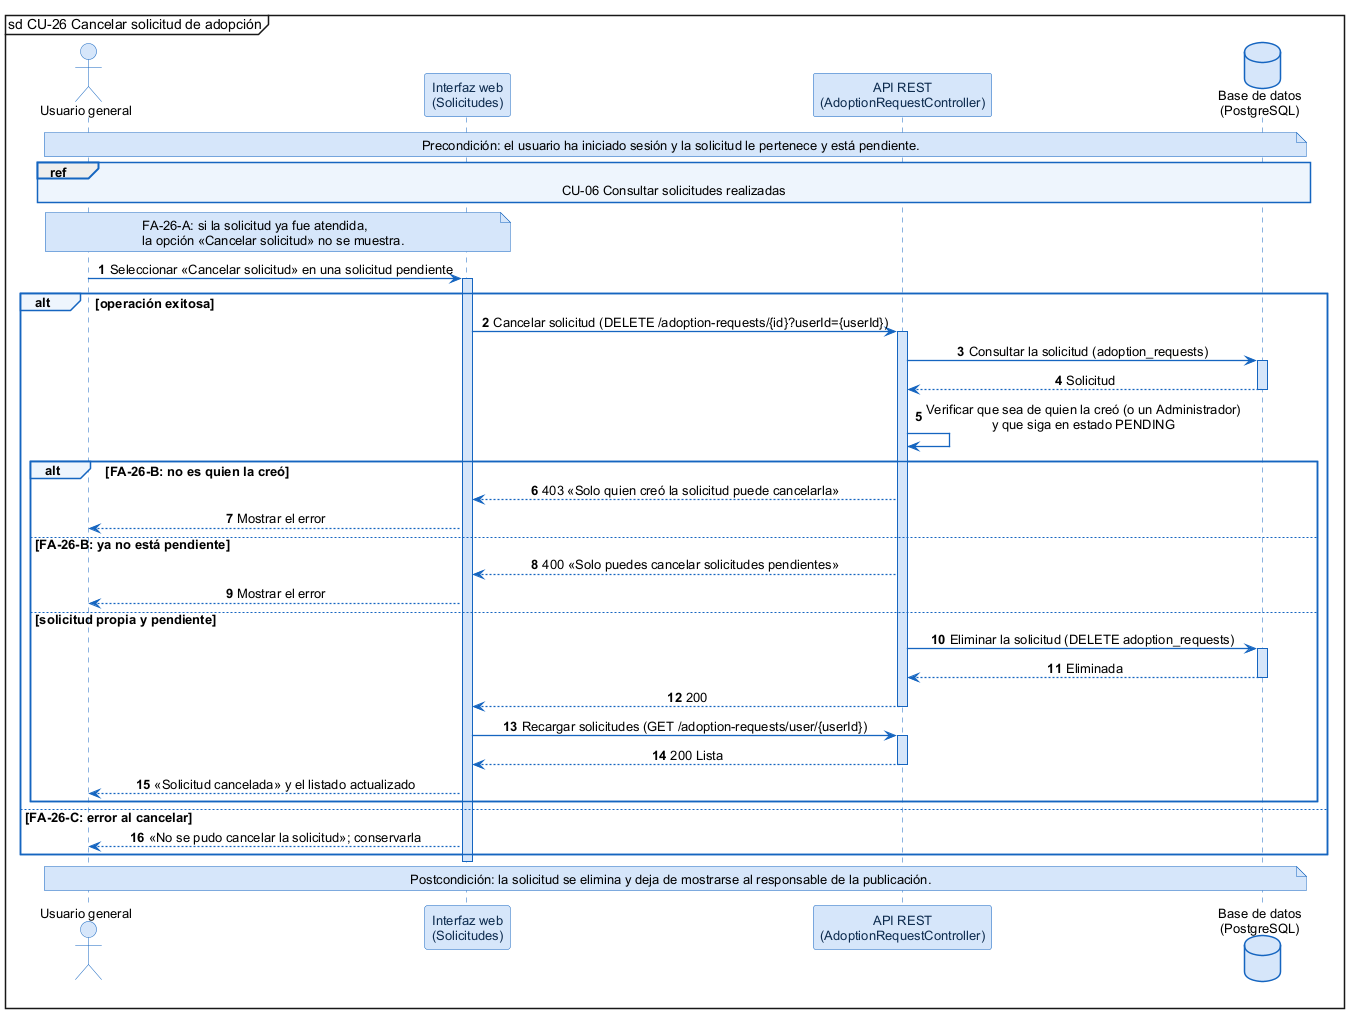

The diagram above was rendered by PlantUML. Its source (embedded in the PNG):
@startuml
skinparam shadowing false
skinparam defaultFontName Arial
skinparam defaultFontSize 13
skinparam backgroundColor #FFFFFF
skinparam sequenceMessageAlign center
skinparam ArrowColor #1565C0
skinparam ArrowThickness 1.3
skinparam sequence {
  LifeLineBorderColor #1565C0
  LifeLineBackgroundColor #D6E6FA
  ParticipantBorderColor #1565C0
  ParticipantBackgroundColor #D6E6FA
  ParticipantFontColor #0D2B4E
  ActorBorderColor #1565C0
  ActorBackgroundColor #D6E6FA
  GroupBorderColor #1565C0
  GroupBackgroundColor #EEF5FD
  GroupHeaderFontStyle bold
  DividerBorderColor #1565C0
  ReferenceBorderColor #1565C0
  ReferenceBackgroundColor #EEF5FD
}
skinparam database {
  BorderColor #1565C0
  BackgroundColor #D6E6FA
}
skinparam note {
  BorderColor #1565C0
  BackgroundColor #D6E6FA
}
mainframe sd CU-26 Cancelar solicitud de adopción
autonumber

actor "Usuario general" as U
participant "Interfaz web\n(Solicitudes)" as W
participant "API REST\n(AdoptionRequestController)" as A
database "Base de datos\n(PostgreSQL)" as DB

note over U, DB : Precondición: el usuario ha iniciado sesión y la solicitud le pertenece y está pendiente.

ref over U, DB : CU-06 Consultar solicitudes realizadas
note over U, W : FA-26-A: si la solicitud ya fue atendida,\nla opción «Cancelar solicitud» no se muestra.
U -> W : Seleccionar «Cancelar solicitud» en una solicitud pendiente
activate W
alt operación exitosa
  W -> A : Cancelar solicitud (DELETE /adoption-requests/{id}?userId={userId})
  activate A
  A -> DB : Consultar la solicitud (adoption_requests)
  activate DB
  DB --> A : Solicitud
  deactivate DB
  A -> A : Verificar que sea de quien la creó (o un Administrador)\ny que siga en estado PENDING
  alt FA-26-B: no es quien la creó
    A --> W : 403 «Solo quien creó la solicitud puede cancelarla»
    W --> U : Mostrar el error
  else FA-26-B: ya no está pendiente
    A --> W : 400 «Solo puedes cancelar solicitudes pendientes»
    W --> U : Mostrar el error
  else solicitud propia y pendiente
    A -> DB : Eliminar la solicitud (DELETE adoption_requests)
    activate DB
    DB --> A : Eliminada
    deactivate DB
    A --> W : 200
    deactivate A
    W -> A : Recargar solicitudes (GET /adoption-requests/user/{userId})
    activate A
    A --> W : 200 Lista
    deactivate A
    W --> U : «Solicitud cancelada» y el listado actualizado
  end
else FA-26-C: error al cancelar
  W --> U : «No se pudo cancelar la solicitud»; conservarla
end
deactivate W

note over U, DB : Postcondición: la solicitud se elimina y deja de mostrarse al responsable de la publicación.
@enduml